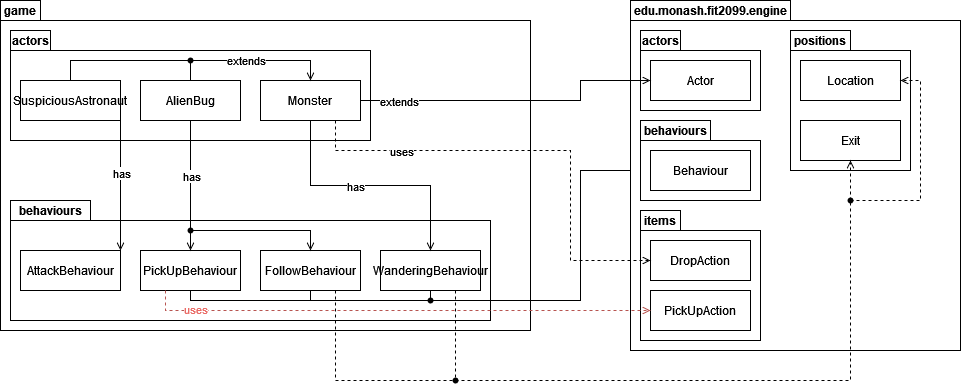

The diagram above was exported from draw.io. Its source (the exported page's mxGraphModel, read from the mxfile embedded in the PNG):
<mxGraphModel dx="1485" dy="656" grid="1" gridSize="10" guides="1" tooltips="1" connect="1" arrows="1" fold="1" page="1" pageScale="1" pageWidth="1169" pageHeight="827" math="0" shadow="0">
  <root>
    <mxCell id="0" />
    <mxCell id="1" parent="0" />
    <mxCell id="yaJ4Wb95gQdLDeX0nJdi-1" value="game" style="shape=folder;fontStyle=1;tabWidth=40;tabHeight=20;tabPosition=left;html=1;boundedLbl=1;labelInHeader=1;container=1;collapsible=0;recursiveResize=0;whiteSpace=wrap;" vertex="1" parent="1">
      <mxGeometry x="10" y="10" width="530" height="330" as="geometry" />
    </mxCell>
    <mxCell id="yaJ4Wb95gQdLDeX0nJdi-8" value="actors" style="shape=folder;fontStyle=1;tabWidth=40;tabHeight=20;tabPosition=left;html=1;boundedLbl=1;labelInHeader=1;container=1;collapsible=0;recursiveResize=0;whiteSpace=wrap;" vertex="1" parent="yaJ4Wb95gQdLDeX0nJdi-1">
      <mxGeometry x="10" y="30" width="360" height="110" as="geometry" />
    </mxCell>
    <mxCell id="yaJ4Wb95gQdLDeX0nJdi-9" value="AlienBug" style="html=1;whiteSpace=wrap;" vertex="1" parent="yaJ4Wb95gQdLDeX0nJdi-8">
      <mxGeometry width="100" height="40" relative="1" as="geometry">
        <mxPoint x="130" y="50" as="offset" />
      </mxGeometry>
    </mxCell>
    <mxCell id="yaJ4Wb95gQdLDeX0nJdi-10" value="Monster" style="html=1;whiteSpace=wrap;" vertex="1" parent="yaJ4Wb95gQdLDeX0nJdi-8">
      <mxGeometry x="250" y="50" width="100" height="40" as="geometry" />
    </mxCell>
    <mxCell id="yaJ4Wb95gQdLDeX0nJdi-11" value="SuspiciousAstronaut" style="html=1;whiteSpace=wrap;" vertex="1" parent="yaJ4Wb95gQdLDeX0nJdi-8">
      <mxGeometry x="10" y="50" width="100" height="40" as="geometry" />
    </mxCell>
    <mxCell id="yaJ4Wb95gQdLDeX0nJdi-15" style="edgeStyle=orthogonalEdgeStyle;rounded=0;orthogonalLoop=1;jettySize=auto;html=1;entryX=0.5;entryY=0;entryDx=0;entryDy=0;endArrow=open;endFill=0;" edge="1" parent="yaJ4Wb95gQdLDeX0nJdi-8" source="yaJ4Wb95gQdLDeX0nJdi-12" target="yaJ4Wb95gQdLDeX0nJdi-10">
      <mxGeometry relative="1" as="geometry" />
    </mxCell>
    <mxCell id="yaJ4Wb95gQdLDeX0nJdi-38" value="extends" style="edgeLabel;html=1;align=center;verticalAlign=middle;resizable=0;points=[];" vertex="1" connectable="0" parent="yaJ4Wb95gQdLDeX0nJdi-15">
      <mxGeometry x="-0.2138" y="1" relative="1" as="geometry">
        <mxPoint as="offset" />
      </mxGeometry>
    </mxCell>
    <mxCell id="yaJ4Wb95gQdLDeX0nJdi-12" value="" style="shape=waypoint;sketch=0;fillStyle=solid;size=6;pointerEvents=1;points=[];fillColor=none;resizable=0;rotatable=0;perimeter=centerPerimeter;snapToPoint=1;" vertex="1" parent="yaJ4Wb95gQdLDeX0nJdi-8">
      <mxGeometry x="170" y="20" width="20" height="20" as="geometry" />
    </mxCell>
    <mxCell id="yaJ4Wb95gQdLDeX0nJdi-13" style="edgeStyle=orthogonalEdgeStyle;rounded=0;orthogonalLoop=1;jettySize=auto;html=1;exitX=0.5;exitY=0;exitDx=0;exitDy=0;entryX=0.494;entryY=0.656;entryDx=0;entryDy=0;entryPerimeter=0;endArrow=none;endFill=0;" edge="1" parent="yaJ4Wb95gQdLDeX0nJdi-8" source="yaJ4Wb95gQdLDeX0nJdi-11" target="yaJ4Wb95gQdLDeX0nJdi-12">
      <mxGeometry relative="1" as="geometry">
        <Array as="points">
          <mxPoint x="60" y="30" />
        </Array>
      </mxGeometry>
    </mxCell>
    <mxCell id="yaJ4Wb95gQdLDeX0nJdi-14" style="edgeStyle=orthogonalEdgeStyle;rounded=0;orthogonalLoop=1;jettySize=auto;html=1;exitX=0.5;exitY=0;exitDx=0;exitDy=0;endArrow=none;endFill=0;entryX=0.6;entryY=0.55;entryDx=0;entryDy=0;entryPerimeter=0;" edge="1" parent="yaJ4Wb95gQdLDeX0nJdi-8" source="yaJ4Wb95gQdLDeX0nJdi-9" target="yaJ4Wb95gQdLDeX0nJdi-12">
      <mxGeometry relative="1" as="geometry">
        <mxPoint x="120" y="80" as="targetPoint" />
        <Array as="points">
          <mxPoint x="180" y="40" />
          <mxPoint x="180" y="40" />
        </Array>
      </mxGeometry>
    </mxCell>
    <mxCell id="yaJ4Wb95gQdLDeX0nJdi-17" value="behaviours" style="shape=folder;fontStyle=1;tabWidth=80;tabHeight=20;tabPosition=left;html=1;boundedLbl=1;labelInHeader=1;container=1;collapsible=0;recursiveResize=0;whiteSpace=wrap;" vertex="1" parent="yaJ4Wb95gQdLDeX0nJdi-1">
      <mxGeometry x="10" y="200" width="480" height="120" as="geometry" />
    </mxCell>
    <mxCell id="yaJ4Wb95gQdLDeX0nJdi-31" style="edgeStyle=orthogonalEdgeStyle;rounded=0;orthogonalLoop=1;jettySize=auto;html=1;entryX=0.5;entryY=1;entryDx=0;entryDy=0;endArrow=none;endFill=0;" edge="1" parent="yaJ4Wb95gQdLDeX0nJdi-17" source="yaJ4Wb95gQdLDeX0nJdi-28" target="yaJ4Wb95gQdLDeX0nJdi-19">
      <mxGeometry relative="1" as="geometry">
        <Array as="points">
          <mxPoint x="180" y="100" />
        </Array>
      </mxGeometry>
    </mxCell>
    <mxCell id="yaJ4Wb95gQdLDeX0nJdi-32" style="edgeStyle=orthogonalEdgeStyle;rounded=0;orthogonalLoop=1;jettySize=auto;html=1;entryX=0.5;entryY=1;entryDx=0;entryDy=0;endArrow=none;endFill=0;" edge="1" parent="yaJ4Wb95gQdLDeX0nJdi-17" source="yaJ4Wb95gQdLDeX0nJdi-28" target="yaJ4Wb95gQdLDeX0nJdi-20">
      <mxGeometry relative="1" as="geometry">
        <Array as="points">
          <mxPoint x="300" y="100" />
        </Array>
      </mxGeometry>
    </mxCell>
    <mxCell id="yaJ4Wb95gQdLDeX0nJdi-30" style="edgeStyle=orthogonalEdgeStyle;rounded=0;orthogonalLoop=1;jettySize=auto;html=1;entryX=0.5;entryY=1;entryDx=0;entryDy=0;endArrow=none;endFill=0;" edge="1" parent="yaJ4Wb95gQdLDeX0nJdi-17" source="yaJ4Wb95gQdLDeX0nJdi-28" target="yaJ4Wb95gQdLDeX0nJdi-18">
      <mxGeometry relative="1" as="geometry">
        <Array as="points">
          <mxPoint x="300" y="100" />
          <mxPoint x="300" y="100" />
        </Array>
      </mxGeometry>
    </mxCell>
    <mxCell id="yaJ4Wb95gQdLDeX0nJdi-56" value="AttackBehaviour" style="html=1;whiteSpace=wrap;" vertex="1" parent="yaJ4Wb95gQdLDeX0nJdi-17">
      <mxGeometry x="10" y="50" width="100" height="40" as="geometry" />
    </mxCell>
    <mxCell id="yaJ4Wb95gQdLDeX0nJdi-18" value="WanderingBehaviour" style="html=1;whiteSpace=wrap;" vertex="1" parent="yaJ4Wb95gQdLDeX0nJdi-17">
      <mxGeometry width="100" height="40" relative="1" as="geometry">
        <mxPoint x="370" y="50" as="offset" />
      </mxGeometry>
    </mxCell>
    <mxCell id="yaJ4Wb95gQdLDeX0nJdi-20" value="FollowBehaviour" style="html=1;whiteSpace=wrap;" vertex="1" parent="yaJ4Wb95gQdLDeX0nJdi-17">
      <mxGeometry x="249.9999999999999" y="50" width="100" height="40" as="geometry" />
    </mxCell>
    <mxCell id="yaJ4Wb95gQdLDeX0nJdi-19" value="&lt;div&gt;PickUpBehaviour&lt;/div&gt;" style="html=1;whiteSpace=wrap;" vertex="1" parent="yaJ4Wb95gQdLDeX0nJdi-17">
      <mxGeometry x="129.9999999999999" y="50" width="100" height="40" as="geometry" />
    </mxCell>
    <mxCell id="yaJ4Wb95gQdLDeX0nJdi-33" style="edgeStyle=orthogonalEdgeStyle;rounded=0;orthogonalLoop=1;jettySize=auto;html=1;entryX=0;entryY=0.5;entryDx=0;entryDy=0;endArrow=open;endFill=0;" edge="1" parent="yaJ4Wb95gQdLDeX0nJdi-17" source="yaJ4Wb95gQdLDeX0nJdi-28">
      <mxGeometry relative="1" as="geometry">
        <mxPoint x="740" y="-30" as="targetPoint" />
        <Array as="points">
          <mxPoint x="570" y="100" />
          <mxPoint x="570" y="-30" />
        </Array>
      </mxGeometry>
    </mxCell>
    <mxCell id="yaJ4Wb95gQdLDeX0nJdi-28" value="" style="shape=waypoint;sketch=0;fillStyle=solid;size=6;pointerEvents=1;points=[];fillColor=none;resizable=0;rotatable=0;perimeter=centerPerimeter;snapToPoint=1;" vertex="1" parent="yaJ4Wb95gQdLDeX0nJdi-17">
      <mxGeometry x="410" y="90" width="20" height="20" as="geometry" />
    </mxCell>
    <mxCell id="yaJ4Wb95gQdLDeX0nJdi-36" style="edgeStyle=orthogonalEdgeStyle;rounded=0;orthogonalLoop=1;jettySize=auto;html=1;exitX=0.5;exitY=1;exitDx=0;exitDy=0;entryX=0.5;entryY=0;entryDx=0;entryDy=0;endArrow=open;endFill=0;" edge="1" parent="yaJ4Wb95gQdLDeX0nJdi-1" source="yaJ4Wb95gQdLDeX0nJdi-10" target="yaJ4Wb95gQdLDeX0nJdi-18">
      <mxGeometry relative="1" as="geometry" />
    </mxCell>
    <mxCell id="yaJ4Wb95gQdLDeX0nJdi-37" value="has" style="edgeLabel;html=1;align=center;verticalAlign=middle;resizable=0;points=[];" vertex="1" connectable="0" parent="yaJ4Wb95gQdLDeX0nJdi-36">
      <mxGeometry x="-0.1261" relative="1" as="geometry">
        <mxPoint as="offset" />
      </mxGeometry>
    </mxCell>
    <mxCell id="yaJ4Wb95gQdLDeX0nJdi-44" style="edgeStyle=orthogonalEdgeStyle;rounded=0;orthogonalLoop=1;jettySize=auto;html=1;entryX=0.5;entryY=0;entryDx=0;entryDy=0;endArrow=open;endFill=0;" edge="1" parent="yaJ4Wb95gQdLDeX0nJdi-1" source="yaJ4Wb95gQdLDeX0nJdi-41" target="yaJ4Wb95gQdLDeX0nJdi-20">
      <mxGeometry relative="1" as="geometry" />
    </mxCell>
    <mxCell id="yaJ4Wb95gQdLDeX0nJdi-45" style="edgeStyle=orthogonalEdgeStyle;rounded=0;orthogonalLoop=1;jettySize=auto;html=1;entryX=0.5;entryY=0;entryDx=0;entryDy=0;endArrow=open;endFill=0;" edge="1" parent="yaJ4Wb95gQdLDeX0nJdi-1" source="yaJ4Wb95gQdLDeX0nJdi-41" target="yaJ4Wb95gQdLDeX0nJdi-19">
      <mxGeometry relative="1" as="geometry">
        <Array as="points">
          <mxPoint x="190" y="240" />
          <mxPoint x="190" y="240" />
        </Array>
      </mxGeometry>
    </mxCell>
    <mxCell id="yaJ4Wb95gQdLDeX0nJdi-41" value="" style="shape=waypoint;sketch=0;fillStyle=solid;size=6;pointerEvents=1;points=[];fillColor=none;resizable=0;rotatable=0;perimeter=centerPerimeter;snapToPoint=1;" vertex="1" parent="yaJ4Wb95gQdLDeX0nJdi-1">
      <mxGeometry x="180" y="220" width="20" height="20" as="geometry" />
    </mxCell>
    <mxCell id="yaJ4Wb95gQdLDeX0nJdi-42" style="edgeStyle=orthogonalEdgeStyle;rounded=0;orthogonalLoop=1;jettySize=auto;html=1;exitX=0.5;exitY=1;exitDx=0;exitDy=0;entryX=0.381;entryY=0.419;entryDx=0;entryDy=0;entryPerimeter=0;endArrow=none;endFill=0;" edge="1" parent="yaJ4Wb95gQdLDeX0nJdi-1" source="yaJ4Wb95gQdLDeX0nJdi-9" target="yaJ4Wb95gQdLDeX0nJdi-41">
      <mxGeometry relative="1" as="geometry" />
    </mxCell>
    <mxCell id="yaJ4Wb95gQdLDeX0nJdi-43" value="has" style="edgeLabel;html=1;align=center;verticalAlign=middle;resizable=0;points=[];" vertex="1" connectable="0" parent="yaJ4Wb95gQdLDeX0nJdi-42">
      <mxGeometry x="0.0023" relative="1" as="geometry">
        <mxPoint as="offset" />
      </mxGeometry>
    </mxCell>
    <mxCell id="yaJ4Wb95gQdLDeX0nJdi-57" style="edgeStyle=orthogonalEdgeStyle;rounded=0;orthogonalLoop=1;jettySize=auto;html=1;exitX=1;exitY=1;exitDx=0;exitDy=0;entryX=1;entryY=0;entryDx=0;entryDy=0;endArrow=open;endFill=0;" edge="1" parent="yaJ4Wb95gQdLDeX0nJdi-1" source="yaJ4Wb95gQdLDeX0nJdi-11" target="yaJ4Wb95gQdLDeX0nJdi-56">
      <mxGeometry relative="1" as="geometry" />
    </mxCell>
    <mxCell id="yaJ4Wb95gQdLDeX0nJdi-58" value="has" style="edgeLabel;html=1;align=center;verticalAlign=middle;resizable=0;points=[];" vertex="1" connectable="0" parent="yaJ4Wb95gQdLDeX0nJdi-57">
      <mxGeometry x="-0.2" relative="1" as="geometry">
        <mxPoint as="offset" />
      </mxGeometry>
    </mxCell>
    <mxCell id="yaJ4Wb95gQdLDeX0nJdi-3" value="edu.monash.fit2099.engine" style="shape=folder;fontStyle=1;tabWidth=160;tabHeight=20;tabPosition=left;html=1;boundedLbl=1;labelInHeader=1;container=1;collapsible=0;recursiveResize=0;whiteSpace=wrap;" vertex="1" parent="1">
      <mxGeometry x="640" y="10" width="330" height="350" as="geometry" />
    </mxCell>
    <mxCell id="yaJ4Wb95gQdLDeX0nJdi-5" value="actors" style="shape=folder;fontStyle=1;tabWidth=40;tabHeight=20;tabPosition=left;html=1;boundedLbl=1;labelInHeader=1;container=1;collapsible=0;recursiveResize=0;whiteSpace=wrap;" vertex="1" parent="yaJ4Wb95gQdLDeX0nJdi-3">
      <mxGeometry x="10" y="30" width="120" height="80" as="geometry" />
    </mxCell>
    <mxCell id="yaJ4Wb95gQdLDeX0nJdi-6" value="&lt;div&gt;Actor&lt;/div&gt;" style="html=1;whiteSpace=wrap;" vertex="1" parent="yaJ4Wb95gQdLDeX0nJdi-5">
      <mxGeometry width="100" height="40" relative="1" as="geometry">
        <mxPoint x="10" y="30" as="offset" />
      </mxGeometry>
    </mxCell>
    <mxCell id="yaJ4Wb95gQdLDeX0nJdi-26" value="behaviours" style="shape=folder;fontStyle=1;tabWidth=70;tabHeight=20;tabPosition=left;html=1;boundedLbl=1;labelInHeader=1;container=1;collapsible=0;recursiveResize=0;whiteSpace=wrap;" vertex="1" parent="yaJ4Wb95gQdLDeX0nJdi-3">
      <mxGeometry x="10" y="120" width="120" height="80" as="geometry" />
    </mxCell>
    <mxCell id="yaJ4Wb95gQdLDeX0nJdi-27" value="Behaviour" style="html=1;whiteSpace=wrap;" vertex="1" parent="yaJ4Wb95gQdLDeX0nJdi-26">
      <mxGeometry width="100" height="40" relative="1" as="geometry">
        <mxPoint x="10" y="30" as="offset" />
      </mxGeometry>
    </mxCell>
    <mxCell id="yaJ4Wb95gQdLDeX0nJdi-46" value="items" style="shape=folder;fontStyle=1;tabWidth=40;tabHeight=20;tabPosition=left;html=1;boundedLbl=1;labelInHeader=1;container=1;collapsible=0;recursiveResize=0;whiteSpace=wrap;" vertex="1" parent="yaJ4Wb95gQdLDeX0nJdi-3">
      <mxGeometry x="10" y="210" width="120" height="130" as="geometry" />
    </mxCell>
    <mxCell id="yaJ4Wb95gQdLDeX0nJdi-47" value="&lt;div&gt;PickUpAction&lt;br&gt;&lt;/div&gt;" style="html=1;whiteSpace=wrap;" vertex="1" parent="yaJ4Wb95gQdLDeX0nJdi-46">
      <mxGeometry width="100" height="40" relative="1" as="geometry">
        <mxPoint x="10" y="80" as="offset" />
      </mxGeometry>
    </mxCell>
    <mxCell id="yaJ4Wb95gQdLDeX0nJdi-50" value="DropAction" style="html=1;whiteSpace=wrap;" vertex="1" parent="yaJ4Wb95gQdLDeX0nJdi-46">
      <mxGeometry x="10" y="30" width="100" height="40" as="geometry" />
    </mxCell>
    <mxCell id="yaJ4Wb95gQdLDeX0nJdi-59" value="positions" style="shape=folder;fontStyle=1;tabWidth=60;tabHeight=20;tabPosition=left;html=1;boundedLbl=1;labelInHeader=1;container=1;collapsible=0;recursiveResize=0;whiteSpace=wrap;" vertex="1" parent="yaJ4Wb95gQdLDeX0nJdi-3">
      <mxGeometry x="160" y="30" width="120" height="140" as="geometry" />
    </mxCell>
    <mxCell id="yaJ4Wb95gQdLDeX0nJdi-60" value="Location" style="html=1;whiteSpace=wrap;" vertex="1" parent="yaJ4Wb95gQdLDeX0nJdi-59">
      <mxGeometry width="100" height="40" relative="1" as="geometry">
        <mxPoint x="10" y="30" as="offset" />
      </mxGeometry>
    </mxCell>
    <mxCell id="yaJ4Wb95gQdLDeX0nJdi-61" value="Exit" style="html=1;whiteSpace=wrap;" vertex="1" parent="yaJ4Wb95gQdLDeX0nJdi-59">
      <mxGeometry x="10" y="90" width="100" height="40" as="geometry" />
    </mxCell>
    <mxCell id="yaJ4Wb95gQdLDeX0nJdi-16" style="edgeStyle=orthogonalEdgeStyle;rounded=0;orthogonalLoop=1;jettySize=auto;html=1;exitX=1;exitY=0.5;exitDx=0;exitDy=0;entryX=0;entryY=0.5;entryDx=0;entryDy=0;endArrow=open;endFill=0;" edge="1" parent="1" source="yaJ4Wb95gQdLDeX0nJdi-10" target="yaJ4Wb95gQdLDeX0nJdi-6">
      <mxGeometry relative="1" as="geometry">
        <Array as="points">
          <mxPoint x="590" y="110" />
          <mxPoint x="590" y="90" />
        </Array>
      </mxGeometry>
    </mxCell>
    <mxCell id="yaJ4Wb95gQdLDeX0nJdi-39" value="extends" style="edgeLabel;html=1;align=center;verticalAlign=middle;resizable=0;points=[];" vertex="1" connectable="0" parent="yaJ4Wb95gQdLDeX0nJdi-16">
      <mxGeometry x="-0.7553" relative="1" as="geometry">
        <mxPoint as="offset" />
      </mxGeometry>
    </mxCell>
    <mxCell id="yaJ4Wb95gQdLDeX0nJdi-51" style="edgeStyle=orthogonalEdgeStyle;rounded=0;orthogonalLoop=1;jettySize=auto;html=1;exitX=0.25;exitY=1;exitDx=0;exitDy=0;entryX=0;entryY=0.5;entryDx=0;entryDy=0;dashed=1;endArrow=open;endFill=0;fillColor=#f8cecc;strokeColor=#b85450;" edge="1" parent="1" source="yaJ4Wb95gQdLDeX0nJdi-19" target="yaJ4Wb95gQdLDeX0nJdi-47">
      <mxGeometry relative="1" as="geometry">
        <Array as="points">
          <mxPoint x="175" y="320" />
        </Array>
      </mxGeometry>
    </mxCell>
    <mxCell id="yaJ4Wb95gQdLDeX0nJdi-55" value="uses" style="edgeLabel;html=1;align=center;verticalAlign=middle;resizable=0;points=[];fontColor=#EA6B66;" vertex="1" connectable="0" parent="yaJ4Wb95gQdLDeX0nJdi-51">
      <mxGeometry x="-0.8055" y="2" relative="1" as="geometry">
        <mxPoint as="offset" />
      </mxGeometry>
    </mxCell>
    <mxCell id="yaJ4Wb95gQdLDeX0nJdi-52" style="edgeStyle=orthogonalEdgeStyle;rounded=0;orthogonalLoop=1;jettySize=auto;html=1;exitX=0.75;exitY=1;exitDx=0;exitDy=0;entryX=0;entryY=0.5;entryDx=0;entryDy=0;endArrow=open;endFill=0;dashed=1;" edge="1" parent="1" source="yaJ4Wb95gQdLDeX0nJdi-10" target="yaJ4Wb95gQdLDeX0nJdi-50">
      <mxGeometry relative="1" as="geometry">
        <Array as="points">
          <mxPoint x="345" y="160" />
          <mxPoint x="580" y="160" />
          <mxPoint x="580" y="270" />
        </Array>
      </mxGeometry>
    </mxCell>
    <mxCell id="yaJ4Wb95gQdLDeX0nJdi-54" value="uses" style="edgeLabel;html=1;align=center;verticalAlign=middle;resizable=0;points=[];" vertex="1" connectable="0" parent="yaJ4Wb95gQdLDeX0nJdi-52">
      <mxGeometry x="-0.6498" y="-2" relative="1" as="geometry">
        <mxPoint x="15" y="-2" as="offset" />
      </mxGeometry>
    </mxCell>
    <mxCell id="yaJ4Wb95gQdLDeX0nJdi-66" style="edgeStyle=orthogonalEdgeStyle;rounded=0;orthogonalLoop=1;jettySize=auto;html=1;endArrow=open;endFill=0;dashed=1;" edge="1" parent="1" source="yaJ4Wb95gQdLDeX0nJdi-67" target="yaJ4Wb95gQdLDeX0nJdi-61">
      <mxGeometry relative="1" as="geometry">
        <Array as="points">
          <mxPoint x="860" y="200" />
          <mxPoint x="860" y="200" />
        </Array>
      </mxGeometry>
    </mxCell>
    <mxCell id="yaJ4Wb95gQdLDeX0nJdi-63" value="" style="shape=waypoint;sketch=0;fillStyle=solid;size=6;pointerEvents=1;points=[];fillColor=none;resizable=0;rotatable=0;perimeter=centerPerimeter;snapToPoint=1;" vertex="1" parent="1">
      <mxGeometry x="455" y="380" width="20" height="20" as="geometry" />
    </mxCell>
    <mxCell id="yaJ4Wb95gQdLDeX0nJdi-64" style="edgeStyle=orthogonalEdgeStyle;rounded=0;orthogonalLoop=1;jettySize=auto;html=1;exitX=0.75;exitY=1;exitDx=0;exitDy=0;entryX=0.28;entryY=0.46;entryDx=0;entryDy=0;entryPerimeter=0;endArrow=none;endFill=0;dashed=1;" edge="1" parent="1" source="yaJ4Wb95gQdLDeX0nJdi-20" target="yaJ4Wb95gQdLDeX0nJdi-63">
      <mxGeometry relative="1" as="geometry">
        <Array as="points">
          <mxPoint x="345" y="390" />
        </Array>
      </mxGeometry>
    </mxCell>
    <mxCell id="yaJ4Wb95gQdLDeX0nJdi-65" style="edgeStyle=orthogonalEdgeStyle;rounded=0;orthogonalLoop=1;jettySize=auto;html=1;exitX=0.75;exitY=1;exitDx=0;exitDy=0;entryX=0.64;entryY=0.7;entryDx=0;entryDy=0;entryPerimeter=0;endArrow=none;endFill=0;dashed=1;" edge="1" parent="1" source="yaJ4Wb95gQdLDeX0nJdi-18" target="yaJ4Wb95gQdLDeX0nJdi-63">
      <mxGeometry relative="1" as="geometry">
        <Array as="points">
          <mxPoint x="465" y="390" />
        </Array>
      </mxGeometry>
    </mxCell>
    <mxCell id="yaJ4Wb95gQdLDeX0nJdi-68" value="" style="edgeStyle=orthogonalEdgeStyle;rounded=0;orthogonalLoop=1;jettySize=auto;html=1;endArrow=none;endFill=0;dashed=1;" edge="1" parent="1" source="yaJ4Wb95gQdLDeX0nJdi-63" target="yaJ4Wb95gQdLDeX0nJdi-67">
      <mxGeometry relative="1" as="geometry">
        <mxPoint x="465" y="390" as="sourcePoint" />
        <mxPoint x="860" y="170" as="targetPoint" />
      </mxGeometry>
    </mxCell>
    <mxCell id="yaJ4Wb95gQdLDeX0nJdi-69" style="edgeStyle=orthogonalEdgeStyle;rounded=0;orthogonalLoop=1;jettySize=auto;html=1;entryX=1;entryY=0.5;entryDx=0;entryDy=0;dashed=1;endArrow=open;endFill=0;" edge="1" parent="1" source="yaJ4Wb95gQdLDeX0nJdi-67" target="yaJ4Wb95gQdLDeX0nJdi-60">
      <mxGeometry relative="1" as="geometry">
        <mxPoint x="1010" y="160" as="targetPoint" />
        <Array as="points">
          <mxPoint x="930" y="210" />
          <mxPoint x="930" y="90" />
        </Array>
      </mxGeometry>
    </mxCell>
    <mxCell id="yaJ4Wb95gQdLDeX0nJdi-67" value="" style="shape=waypoint;sketch=0;fillStyle=solid;size=6;pointerEvents=1;points=[];fillColor=none;resizable=0;rotatable=0;perimeter=centerPerimeter;snapToPoint=1;" vertex="1" parent="1">
      <mxGeometry x="850" y="200" width="20" height="20" as="geometry" />
    </mxCell>
  </root>
</mxGraphModel>